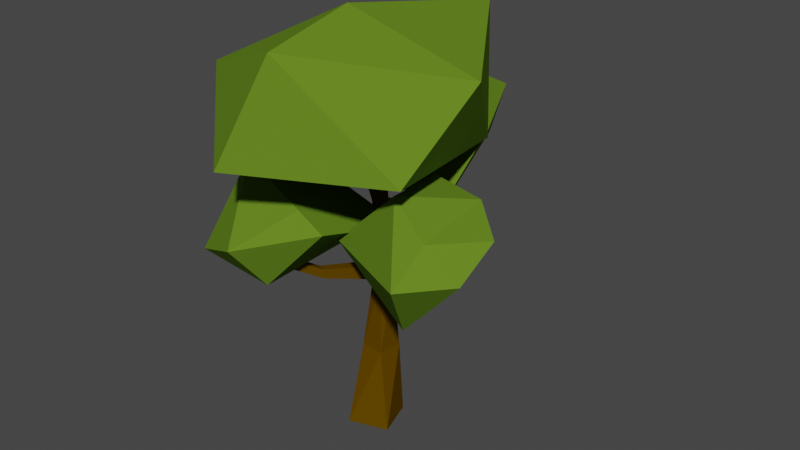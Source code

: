 # Source: oak-lightgreen.blend  (saved by Blender 3.0.42; exported with 4.5.12 LTS)
import bpy
from mathutils import Matrix  # noqa: F401  (used for matrix-valued properties, if any)

bpy.ops.wm.read_factory_settings(use_empty=True)
scene = bpy.context.scene
scene.name = 'Scene'

# ---- materials (node trees are filled in below, after node groups)
mat_sidewalk = bpy.data.materials.new('sidewalk')
mat_sidewalk.use_transparent_shadow = False
mat_sand = bpy.data.materials.new('sand')
mat_sand.use_transparent_shadow = False
mat_grass = bpy.data.materials.new('grass')
mat_grass.use_transparent_shadow = False
mat_canopy = bpy.data.materials.new('canopy')
mat_canopy.use_transparent_shadow = False
mat_trunk = bpy.data.materials.new('trunk')
mat_trunk.use_transparent_shadow = False

# ---- material node trees
mat_sidewalk.use_nodes = True; mat_sidewalk.node_tree.nodes.clear()
_N = mat_sidewalk.node_tree.nodes; _L = mat_sidewalk.node_tree.links
n0 = _N.new('ShaderNodeOutputMaterial'); n0.name = 'Material Output'; n0.location = (300, 300)
n1 = _N.new('ShaderNodeBsdfPrincipled'); n1.name = 'Principled BSDF'; n1.location = (10, 300)
n1.distribution = 'GGX'
n1.subsurface_method = 'BURLEY'
n1.inputs[0].default_value = (0.3424, 0.3424, 0.3424, 1.0)
n1.inputs[2].default_value = 1.0
n1.inputs[3].default_value = 1.45
n1.inputs[13].default_value = 0.0
n1.inputs[27].default_value = (0.0, 0.0, 0.0, 1.0)
n1.inputs[28].default_value = 1.0
_L.new(n1.outputs[0], n0.inputs[0])
n0.is_active_output = True
mat_sand.use_nodes = True; mat_sand.node_tree.nodes.clear()
_N = mat_sand.node_tree.nodes; _L = mat_sand.node_tree.links
n0 = _N.new('ShaderNodeOutputMaterial'); n0.name = 'Material Output'; n0.location = (300, 300)
n1 = _N.new('ShaderNodeBsdfPrincipled'); n1.name = 'Principled BSDF'; n1.location = (10, 300)
n1.distribution = 'GGX'
n1.subsurface_method = 'BURLEY'
n1.inputs[0].default_value = (0.855, 0.6409, 0.1014, 1.0)
n1.inputs[2].default_value = 1.0
n1.inputs[3].default_value = 1.45
n1.inputs[13].default_value = 0.0
n1.inputs[27].default_value = (0.0, 0.0, 0.0, 1.0)
n1.inputs[28].default_value = 1.0
_L.new(n1.outputs[0], n0.inputs[0])
n0.is_active_output = True
mat_grass.use_nodes = True; mat_grass.node_tree.nodes.clear()
_N = mat_grass.node_tree.nodes; _L = mat_grass.node_tree.links
n0 = _N.new('ShaderNodeOutputMaterial'); n0.name = 'Material Output'; n0.location = (300, 300)
n1 = _N.new('ShaderNodeBsdfPrincipled'); n1.name = 'Principled BSDF'; n1.location = (10, 300)
n1.distribution = 'GGX'
n1.subsurface_method = 'BURLEY'
n1.inputs[0].default_value = (0.0695, 0.1329, 0.0, 1.0)
n1.inputs[2].default_value = 1.0
n1.inputs[3].default_value = 1.45
n1.inputs[13].default_value = 0.0
n1.inputs[27].default_value = (0.0, 0.0, 0.0, 1.0)
n1.inputs[28].default_value = 1.0
_L.new(n1.outputs[0], n0.inputs[0])
n0.is_active_output = True
mat_canopy.use_nodes = True; mat_canopy.node_tree.nodes.clear()
_N = mat_canopy.node_tree.nodes; _L = mat_canopy.node_tree.links
n0 = _N.new('ShaderNodeOutputMaterial'); n0.name = 'Material Output'; n0.location = (300, 300)
n1 = _N.new('ShaderNodeBsdfPrincipled'); n1.name = 'Principled BSDF'; n1.location = (10, 300)
n1.distribution = 'GGX'
n1.subsurface_method = 'BURLEY'
n1.inputs[0].default_value = (0.1195, 0.2195, 0.01681, 1.0)
n1.inputs[2].default_value = 1.0
n1.inputs[3].default_value = 1.45
n1.inputs[13].default_value = 0.0
n1.inputs[27].default_value = (0.0, 0.0, 0.0, 1.0)
n1.inputs[28].default_value = 1.0
n2 = _N.new('ShaderNodeTexImage'); n2.name = 'Image Texture'; n2.location = (-280, 280)
_L.new(n1.outputs[0], n0.inputs[0])
n0.is_active_output = True
mat_trunk.use_nodes = True; mat_trunk.node_tree.nodes.clear()
_N = mat_trunk.node_tree.nodes; _L = mat_trunk.node_tree.links
n0 = _N.new('ShaderNodeOutputMaterial'); n0.name = 'Material Output'; n0.location = (300, 300)
n1 = _N.new('ShaderNodeBsdfPrincipled'); n1.name = 'Principled BSDF'; n1.location = (10, 300)
n1.distribution = 'GGX'
n1.subsurface_method = 'BURLEY'
n1.inputs[0].default_value = (0.1107, 0.05614, 0.0, 1.0)
n1.inputs[2].default_value = 1.0
n1.inputs[3].default_value = 1.45
n1.inputs[13].default_value = 0.0
n1.inputs[27].default_value = (0.0, 0.0, 0.0, 1.0)
n1.inputs[28].default_value = 1.0
n2 = _N.new('ShaderNodeTexImage'); n2.name = 'Image Texture'; n2.location = (-280, 280)
_L.new(n1.outputs[0], n0.inputs[0])
n0.is_active_output = True

# ---- world
world_world = bpy.data.worlds.new('World'); scene.world = world_world
world_world.use_nodes = True; world_world.node_tree.nodes.clear()
_N = world_world.node_tree.nodes; _L = world_world.node_tree.links
n0 = _N.new('ShaderNodeOutputWorld'); n0.name = 'World Output'; n0.location = (300, 300)
n1 = _N.new('ShaderNodeBackground'); n1.name = 'Background'; n1.location = (10, 300)
n1.inputs[0].default_value = (0.05088, 0.05088, 0.05088, 1.0)
_L.new(n1.outputs[0], n0.inputs[0])
n0.is_active_output = True
world_world.color = (0.05088, 0.05088, 0.05088)
world_world.use_sun_shadow = False
world_world.sun_shadow_jitter_overblur = 0.0

# ---- meshes
me_plane_002 = bpy.data.meshes.new('Plane.002')
me_plane_002.from_pydata([(0.006095, -0.009526, 0.3689), (0.1467, -0.1276, 0.4393), (-0.02467, -0.2242, 0.4451), (-0.1496, -0.01964, 0.4269), (-0.08549, 0.1853, 0.4351), (0.09464, 0.09728, 0.4116), (0.01661, -0.1777, 0.5782), (-0.1517, -0.1005, 0.5107), (-0.1297, 0.08305, 0.5385), (0.06073, 0.1392, 0.5722), (0.1721, -0.02975, 0.5404), (0.01608, -0.05843, 0.604), (0.006803, 0.1515, 0.2935), (0.07823, 0.04905, 0.3507), (0.001249, 0.03987, 0.3313), (-0.1096, 0.1809, 0.3375), (-0.05538, 0.2488, 0.321), (0.03808, 0.1806, 0.3752), (0.003416, 0.07377, 0.3936), (-0.07253, 0.1018, 0.4308), (-0.05879, 0.1859, 0.4621), (0.02491, 0.2343, 0.4257), (0.09605, 0.09507, 0.4229), (0.00353, 0.1452, 0.4778), (-0.09484, -0.006484, 0.2789), (-0.0222, -0.04094, 0.2781), (-0.1403, -0.09006, 0.2771), (-0.1335, -0.08134, 0.2758), (-0.05253, -0.01094, 0.3514), (0.03689, 0.00675, 0.3053), (-0.03633, -0.1484, 0.2624), (-0.131, -0.1593, 0.2842), (-0.1127, -0.09677, 0.3922), (-0.005871, -0.123, 0.3646), (0.02993, -0.1228, 0.3427), (-0.04702, -0.1956, 0.3253), (-0.05289, -0.1138, 0.2723), (-0.04238, -0.1172, 0.2723), (-0.0529, -0.1132, 0.2854), (-0.04281, -0.1176, 0.2854), (-0.03858, 0.1722, 0.331), (-0.04719, 0.1706, 0.3301), (-0.03992, 0.1719, 0.345), (-0.04853, 0.1703, 0.344), (0.1394, -0.05125, 0.3279), (0.1465, -0.05101, 0.3206), (0.1444, -0.05866, 0.3182), (0.1372, -0.05869, 0.3249), (0.1224, -0.09344, 0.2366), (0.2038, -0.0995, 0.3297), (0.1531, -0.1511, 0.3264), (0.009218, -0.07642, 0.3114), (0.0878, -0.02799, 0.246), (0.1517, -0.02325, 0.2873), (0.1625, -0.1091, 0.3725), (0.1044, -0.08714, 0.4052), (0.09178, 0.001902, 0.3951), (0.1293, 0.04351, 0.3006), (0.2109, -0.05011, 0.3693), (0.1636, -0.009612, 0.3898), (-0.01805, -0.03513, -0.001612), (0.03387, -0.01878, -0.001612), (-0.0344, 0.01679, -0.001612), (0.01752, 0.03314, -0.001612), (-0.01492, 0.02845, 0.1101), (-0.01829, -0.004279, 0.1101), (0.01444, -0.007646, 0.1101), (0.01781, 0.02508, 0.1101), (-0.004764, 0.0251, 0.2168), (-0.01013, 0.008279, 0.2168), (0.006695, 0.002914, 0.2168), (0.01206, 0.01974, 0.2168), (-0.002827, 0.02488, 0.2368), (-0.009593, 0.009522, 0.2368), (0.005764, 0.002756, 0.2368), (0.01253, 0.01811, 0.2368), (-0.000446, 0.02382, 0.3005), (-0.009791, 0.009991, 0.2987), (0.004115, 0.0005962, 0.2987), (0.01346, 0.01443, 0.3005), (-0.001897, 0.02168, 0.327), (-0.01124, 0.007843, 0.3252), (0.002664, -0.001552, 0.3252), (0.01201, 0.01228, 0.327), (-0.009873, 0.02077, 0.3982), (-0.0261, -0.003249, 0.3982), (-0.002082, -0.01947, 0.3982), (0.01414, 0.004542, 0.3982), (-0.03133, -0.06697, 0.2416), (-0.02082, -0.07033, 0.2416), (-0.03134, -0.06634, 0.2547), (-0.02125, -0.07079, 0.2547), (-0.05289, -0.1138, 0.2723), (-0.04238, -0.1172, 0.2723), (-0.0529, -0.1132, 0.2854), (-0.04281, -0.1176, 0.2854), (-0.01804, 0.09525, 0.2701), (-0.02959, 0.09313, 0.2689), (-0.01984, 0.09492, 0.2888), (-0.03139, 0.0928, 0.2875), (-0.03858, 0.1722, 0.331), (-0.04719, 0.1706, 0.3301), (-0.03992, 0.1719, 0.345), (-0.04853, 0.1703, 0.344), (-0.002003, 0.02451, 0.2589), (-0.001209, 0.02416, 0.2801), (0.01316, 0.01561, 0.2801), (0.01285, 0.01684, 0.2589), (0.005193, 0.002009, 0.2582), (0.004644, 0.001289, 0.2788), (-0.009728, 0.009841, 0.2788), (-0.009662, 0.009684, 0.2582), (0.1021, -0.03538, 0.2997), (0.1071, -0.0346, 0.2872), (0.1028, -0.04408, 0.2848), (0.09746, -0.04454, 0.2967), (0.1394, -0.05125, 0.3279), (0.1465, -0.05101, 0.3206), (0.1444, -0.05866, 0.3182), (0.1372, -0.05869, 0.3249)], [], [(0, 1, 2), (1, 0, 5), (0, 2, 3), (0, 3, 4), (0, 4, 5), (1, 5, 10), (2, 1, 6), (3, 2, 7), (4, 3, 8), (5, 4, 9), (1, 10, 6), (2, 6, 7), (3, 7, 8), (4, 8, 9), (5, 9, 10), (6, 10, 11), (7, 6, 11), (8, 7, 11), (9, 8, 11), (10, 9, 11), (12, 13, 14), (13, 12, 17), (12, 14, 15), (12, 15, 16), (12, 16, 17), (13, 17, 22), (14, 13, 18), (15, 14, 19), (16, 15, 20), (17, 16, 21), (13, 22, 18), (14, 18, 19), (15, 19, 20), (16, 20, 21), (17, 21, 22), (18, 22, 23), (19, 18, 23), (20, 19, 23), (21, 20, 23), (22, 21, 23), (24, 25, 26), (25, 24, 29), (24, 26, 27), (24, 27, 28), (24, 28, 29), (25, 29, 34), (26, 25, 30), (27, 26, 31), (28, 27, 32), (29, 28, 33), (25, 34, 30), (26, 30, 31), (27, 31, 32), (28, 32, 33), (29, 33, 34), (30, 34, 35), (31, 30, 35), (32, 31, 35), (33, 32, 35), (34, 33, 35), (36, 37, 39, 38), (40, 41, 43, 42), (46, 45, 44, 47), (48, 49, 50), (49, 48, 53), (48, 50, 51), (48, 51, 52), (48, 52, 53), (49, 53, 58), (50, 49, 54), (51, 50, 55), (52, 51, 56), (53, 52, 57), (49, 58, 54), (50, 54, 55), (51, 55, 56), (52, 56, 57), (53, 57, 58), (54, 58, 59), (55, 54, 59), (56, 55, 59), (57, 56, 59), (58, 57, 59), (65, 66, 70, 69), (63, 62, 64, 67), (60, 61, 66, 65), (61, 63, 67, 66), (62, 60, 65, 64), (70, 71, 75, 74), (66, 67, 71, 70), (64, 65, 69, 68), (67, 64, 68, 71), (106, 105, 76, 79), (68, 69, 73, 72), (71, 68, 72, 75), (74, 73, 90, 91), (78, 79, 83, 82), (110, 109, 78, 77), (109, 106, 79, 78), (105, 110, 77, 76), (82, 83, 87, 86), (80, 76, 96, 98), (79, 76, 80, 83), (77, 78, 82, 81), (85, 86, 87, 84), (80, 81, 85, 84), (83, 80, 84, 87), (81, 82, 86, 85), (88, 89, 93, 92), (73, 69, 88, 90), (69, 70, 89, 88), (70, 74, 91, 89), (90, 88, 92, 94), (91, 90, 94, 95), (89, 91, 95, 93), (97, 99, 103, 101), (76, 77, 97, 96), (77, 81, 99, 97), (81, 80, 98, 99), (96, 97, 101, 100), (98, 96, 100, 102), (99, 98, 102, 103), (72, 73, 111, 104), (104, 111, 110, 105), (74, 75, 107, 108), (109, 108, 114, 115), (73, 74, 108, 111), (111, 108, 109, 110), (75, 72, 104, 107), (107, 104, 105, 106), (114, 113, 117, 118), (107, 106, 112, 113), (108, 107, 113, 114), (106, 109, 115, 112), (113, 112, 116, 117), (112, 115, 119, 116), (115, 114, 118, 119)])
me_plane_002.polygons.foreach_set('material_index', [3, 3, 3, 3, 3, 3, 3, 3, 3, 3, 3, 3, 3, 3, 3, 3, 3, 3, 3, 3, 3, 3, 3, 3, 3, 3, 3, 3, 3, 3, 3, 3, 3, 3, 3, 3, 3, 3, 3, 3, 3, 3, 3, 3, 3, 3, 3, 3, 3, 3, 3, 3, 3, 3, 3, 3, 3, 3, 3, 3, 3, 3, 3, 3, 3, 3, 3, 3, 3, 3, 3, 3, 3, 3, 3, 3, 3, 3, 3, 3, 3, 3, 3, 4, 4, 4, 4, 4, 4, 4, 4, 4, 4, 4, 4, 4, 4, 4, 4, 4, 4, 4, 4, 4, 4, 4, 4, 4, 4, 4, 4, 4, 4, 4, 4, 4, 4, 4, 4, 4, 4, 4, 4, 4, 4, 4, 4, 4, 4, 4, 4, 4, 4, 4, 4, 4, 4])
_uv = me_plane_002.uv_layers.new(name='UVMap')
_uv.uv.foreach_set('vector', [1.315, -0.7814, 1.082, -0.3779, 1.548, -0.3779, 1.082, -0.3779, 0.8495, -0.7814, 0.6165, -0.3779, -0.5485, -0.7814, -0.7814, -0.3779, -0.3155, -0.3779, -0.08248, -0.7814, -0.3155, -0.3779, 0.1505, -0.3779, 0.3835, -0.7814, 0.1505, -0.3779, 0.6165, -0.3779, 1.082, -0.3779, 0.6165, -0.3779, 0.8495, 0.02566, 1.548, -0.3779, 1.082, -0.3779, 1.315, 0.02566, -0.3155, -0.3779, -0.7814, -0.3779, -0.5485, 0.02566, 0.1505, -0.3779, -0.3155, -0.3779, -0.08248, 0.02566, 0.6165, -0.3779, 0.1505, -0.3779, 0.3835, 0.02566, 1.082, -0.3779, 0.8495, 0.02566, 1.315, 0.02566, 1.548, -0.3779, 1.315, 0.02566, 1.781, 0.02566, -0.3155, -0.3779, -0.5485, 0.02566, -0.08248, 0.02566, 0.1505, -0.3779, -0.08248, 0.02566, 0.3835, 0.02566, 0.6165, -0.3779, 0.3835, 0.02566, 0.8495, 0.02566, 1.315, 0.02566, 0.8495, 0.02566, 1.082, 0.4292, 1.781, 0.02566, 1.315, 0.02566, 1.548, 0.4292, -0.08248, 0.02566, -0.5485, 0.02566, -0.3155, 0.4292, 0.3835, 0.02566, -0.08248, 0.02566, 0.1505, 0.4292, 0.8495, 0.02566, 0.3835, 0.02566, 0.6165, 0.4292, 1.315, -0.7814, 1.082, -0.3779, 1.548, -0.3779, 1.082, -0.3779, 0.8495, -0.7814, 0.6165, -0.3779, -0.5485, -0.7814, -0.7814, -0.3779, -0.3155, -0.3779, -0.08248, -0.7814, -0.3155, -0.3779, 0.1505, -0.3779, 0.3835, -0.7814, 0.1505, -0.3779, 0.6165, -0.3779, 1.082, -0.3779, 0.6165, -0.3779, 0.8495, 0.02566, 1.548, -0.3779, 1.082, -0.3779, 1.315, 0.02566, -0.3155, -0.3779, -0.7814, -0.3779, -0.5485, 0.02566, 0.1505, -0.3779, -0.3155, -0.3779, -0.08248, 0.02566, 0.6165, -0.3779, 0.1505, -0.3779, 0.3835, 0.02566, 1.082, -0.3779, 0.8495, 0.02566, 1.315, 0.02566, 1.548, -0.3779, 1.315, 0.02566, 1.781, 0.02566, -0.3155, -0.3779, -0.5485, 0.02566, -0.08248, 0.02566, 0.1505, -0.3779, -0.08248, 0.02566, 0.3835, 0.02566, 0.6165, -0.3779, 0.3835, 0.02566, 0.8495, 0.02566, 1.315, 0.02566, 0.8495, 0.02566, 1.082, 0.4292, 1.781, 0.02566, 1.315, 0.02566, 1.548, 0.4292, -0.08248, 0.02566, -0.5485, 0.02566, -0.3155, 0.4292, 0.3835, 0.02566, -0.08248, 0.02566, 0.1505, 0.4292, 0.8495, 0.02566, 0.3835, 0.02566, 0.6165, 0.4292, 1.315, -0.7814, 1.082, -0.3779, 1.548, -0.3779, 1.082, -0.3779, 0.8495, -0.7814, 0.6165, -0.3779, -0.5485, -0.7814, -0.7814, -0.3779, -0.3155, -0.3779, -0.08248, -0.7814, -0.3155, -0.3779, 0.1505, -0.3779, 0.3835, -0.7814, 0.1505, -0.3779, 0.6165, -0.3779, 1.082, -0.3779, 0.6165, -0.3779, 0.8495, 0.02566, 1.548, -0.3779, 1.082, -0.3779, 1.315, 0.02566, -0.3155, -0.3779, -0.7814, -0.3779, -0.5485, 0.02566, 0.1505, -0.3779, -0.3155, -0.3779, -0.08248, 0.02566, 0.6165, -0.3779, 0.1505, -0.3779, 0.3835, 0.02566, 1.082, -0.3779, 0.8495, 0.02566, 1.315, 0.02566, 1.548, -0.3779, 1.315, 0.02566, 1.781, 0.02566, -0.3155, -0.3779, -0.5485, 0.02566, -0.08248, 0.02566, 0.1505, -0.3779, -0.08248, 0.02566, 0.3835, 0.02566, 0.6165, -0.3779, 0.3835, 0.02566, 0.8495, 0.02566, 1.315, 0.02566, 0.8495, 0.02566, 1.082, 0.4292, 1.781, 0.02566, 1.315, 0.02566, 1.548, 0.4292, -0.08248, 0.02566, -0.5485, 0.02566, -0.3155, 0.4292, 0.3835, 0.02566, -0.08248, 0.02566, 0.1505, 0.4292, 0.8495, 0.02566, 0.3835, 0.02566, 0.6165, 0.4292, -0.7814, -0.7814, 1.781, -0.7814, 1.781, -0.7814, -0.7814, -0.7814, -0.7814, 1.781, -0.7814, -0.7814, -0.7814, -0.7814, -0.7814, 1.781, 1.781, -0.7814, 1.781, 1.781, 1.781, 1.781, 1.781, -0.7814, 1.315, -0.7814, 1.082, -0.3779, 1.548, -0.3779, 1.082, -0.3779, 0.8495, -0.7814, 0.6165, -0.3779, -0.5485, -0.7814, -0.7814, -0.3779, -0.3155, -0.3779, -0.08248, -0.7814, -0.3155, -0.3779, 0.1505, -0.3779, 0.3835, -0.7814, 0.1505, -0.3779, 0.6165, -0.3779, 1.082, -0.3779, 0.6165, -0.3779, 0.8495, 0.02566, 1.548, -0.3779, 1.082, -0.3779, 1.315, 0.02566, -0.3155, -0.3779, -0.7814, -0.3779, -0.5485, 0.02566, 0.1505, -0.3779, -0.3155, -0.3779, -0.08248, 0.02566, 0.6165, -0.3779, 0.1505, -0.3779, 0.3835, 0.02566, 1.082, -0.3779, 0.8495, 0.02566, 1.315, 0.02566, 1.548, -0.3779, 1.315, 0.02566, 1.781, 0.02566, -0.3155, -0.3779, -0.5485, 0.02566, -0.08248, 0.02566, 0.1505, -0.3779, -0.08248, 0.02566, 0.3835, 0.02566, 0.6165, -0.3779, 0.3835, 0.02566, 0.8495, 0.02566, 1.315, 0.02566, 0.8495, 0.02566, 1.082, 0.4292, 1.781, 0.02566, 1.315, 0.02566, 1.548, 0.4292, -0.08248, 0.02566, -0.5485, 0.02566, -0.3155, 0.4292, 0.3835, 0.02566, -0.08248, 0.02566, 0.1505, 0.4292, 0.8495, 0.02566, 0.3835, 0.02566, 0.6165, 0.4292, 0.9377, 0.9377, 0.06235, 0.9377, 0.06235, 0.9377, 0.9377, 0.9377, 0.06235, 0.06235, 0.9377, 0.06235, 0.9377, 0.06235, 0.06235, 0.06235, 0.9377, 0.9377, 0.06235, 0.9377, 0.06235, 0.9377, 0.9377, 0.9377, 0.06235, 0.9377, 0.06235, 0.06235, 0.06235, 0.06235, 0.06235, 0.9377, 0.9377, 0.06235, 0.9377, 0.9377, 0.9377, 0.9377, 0.9377, 0.06235, 0.06235, 0.9377, 0.06235, 0.06235, 0.06235, 0.06235, 0.06235, 0.9377, 0.06235, 0.9377, 0.06235, 0.06235, 0.06235, 0.06235, 0.06235, 0.9377, 0.9377, 0.06235, 0.9377, 0.9377, 0.9377, 0.9377, 0.9377, 0.06235, 0.06235, 0.06235, 0.9377, 0.06235, 0.9377, 0.06235, 0.06235, 0.06235, 0.06235, 0.06235, 0.9377, 0.06235, 0.9377, 0.06235, 0.06235, 0.06235, 0.9377, 0.06235, 0.9377, 0.9377, 0.9377, 0.9377, 0.9377, 0.06235, 0.06235, 0.06235, 0.9377, 0.06235, 0.9377, 0.06235, 0.06235, 0.06235, 0.06235, 0.9377, 0.9377, 0.9377, 0.9377, 0.9377, 0.06235, 0.9377, 0.06235, 0.9377, 0.06235, 0.06235, 0.06235, 0.06235, 0.06235, 0.9377, 0.9377, 0.9377, 0.06235, 0.9377, 0.06235, 0.9377, 0.9377, 0.9377, 0.06235, 0.9377, 0.06235, 0.06235, 0.06235, 0.06235, 0.06235, 0.9377, 0.9377, 0.06235, 0.9377, 0.9377, 0.9377, 0.9377, 0.9377, 0.06235, 0.06235, 0.9377, 0.06235, 0.06235, 0.06235, 0.06235, 0.06235, 0.9377, 0.9377, 0.06235, 0.9377, 0.06235, 0.9377, 0.06235, 0.9377, 0.06235, 0.06235, 0.06235, 0.9377, 0.06235, 0.9377, 0.06235, 0.06235, 0.06235, 0.9377, 0.9377, 0.06235, 0.9377, 0.06235, 0.9377, 0.9377, 0.9377, 0.9377, 0.9377, 0.06235, 0.9377, 0.06235, 0.06235, 0.9377, 0.06235, 0.9377, 0.06235, 0.9377, 0.9377, 0.9377, 0.9377, 0.9377, 0.06235, 0.06235, 0.06235, 0.9377, 0.06235, 0.9377, 0.06235, 0.06235, 0.06235, 0.9377, 0.9377, 0.06235, 0.9377, 0.06235, 0.9377, 0.9377, 0.9377, 0.9377, 0.9377, 0.06235, 0.9377, 0.06235, 0.9377, 0.9377, 0.9377, 0.9377, 0.9377, 0.9377, 0.9377, 0.9377, 0.9377, 0.9377, 0.9377, 0.9377, 0.9377, 0.06235, 0.9377, 0.06235, 0.9377, 0.9377, 0.9377, 0.06235, 0.9377, 0.06235, 0.9377, 0.06235, 0.9377, 0.06235, 0.9377, 0.9377, 0.9377, 0.9377, 0.9377, 0.9377, 0.9377, 0.9377, 0.9377, 0.06235, 0.9377, 0.9377, 0.9377, 0.9377, 0.9377, 0.06235, 0.9377, 0.06235, 0.9377, 0.06235, 0.9377, 0.06235, 0.9377, 0.06235, 0.9377, 0.9377, 0.9377, 0.9377, 0.9377, 0.9377, 0.9377, 0.9377, 0.9377, 0.9377, 0.06235, 0.9377, 0.9377, 0.9377, 0.9377, 0.9377, 0.06235, 0.9377, 0.9377, 0.9377, 0.9377, 0.9377, 0.9377, 0.9377, 0.9377, 0.9377, 0.9377, 0.9377, 0.06235, 0.9377, 0.06235, 0.9377, 0.9377, 0.9377, 0.06235, 0.9377, 0.9377, 0.9377, 0.9377, 0.9377, 0.06235, 0.9377, 0.06235, 0.9377, 0.06235, 0.9377, 0.06235, 0.9377, 0.06235, 0.9377, 0.9377, 0.9377, 0.06235, 0.9377, 0.06235, 0.9377, 0.9377, 0.9377, 0.06235, 0.9377, 0.9377, 0.9377, 0.9377, 0.9377, 0.06235, 0.9377, 0.06235, 0.9377, 0.9377, 0.9377, 0.9377, 0.9377, 0.06235, 0.06235, 0.9377, 0.06235, 0.06235, 0.06235, 0.06235, 0.06235, 0.9377, 0.06235, 0.9377, 0.06235, 0.9377, 0.06235, 0.9377, 0.06235, 0.9377, 0.9377, 0.9377, 0.06235, 0.9377, 0.06235, 0.9377, 0.9377, 0.9377, 0.9377, 0.9377, 0.06235, 0.9377, 0.06235, 0.9377, 0.9377, 0.9377, 0.06235, 0.06235, 0.9377, 0.06235, 0.9377, 0.06235, 0.06235, 0.06235, 0.06235, 0.06235, 0.9377, 0.06235, 0.9377, 0.06235, 0.06235, 0.06235, 0.06235, 0.9377, 0.06235, 0.06235, 0.06235, 0.06235, 0.06235, 0.9377, 0.06235, 0.06235, 0.06235, 0.06235, 0.06235, 0.06235, 0.06235, 0.06235, 0.06235, 0.9377, 0.06235, 0.06235, 0.06235, 0.06235, 0.06235, 0.9377, 0.06235, 0.06235, 0.06235, 0.9377, 0.06235, 0.9377, 0.06235, 0.06235, 0.06235, 0.06235, 0.06235, 0.06235, 0.06235, 0.06235, 0.06235, 0.06235, 0.06235, 0.06235, 0.06235, 0.9377, 0.06235, 0.9377, 0.06235, 0.06235, 0.06235, 0.9377, 0.06235, 0.9377, 0.06235, 0.9377, 0.06235, 0.9377])
me_plane_002.materials.append(mat_sidewalk)
me_plane_002.materials.append(mat_sand)
me_plane_002.materials.append(mat_grass)
me_plane_002.materials.append(mat_canopy)
me_plane_002.materials.append(mat_trunk)
me_plane_002.use_remesh_fix_poles = True
me_plane_002.use_remesh_preserve_attributes = False
me_plane_002.use_mirror_vertex_groups = False
me_plane_002.update()

# ---- objects
ob_plane_002 = bpy.data.objects.new('Plane.002', me_plane_002)

# ---- transforms, parenting, visibility, modifiers, constraints
ob_plane_002.location = (0.0, 0.0, 0.0)
ob_plane_002.scale = (2.0, 2.0, 1.898)
ob_plane_002.lineart.crease_threshold = 0.0

# ---- collection membership
scene.collection.objects.link(ob_plane_002)

# ---- scene / render settings (as saved in the file)
scene.frame_start = 1; scene.frame_end = 250; scene.frame_set(1)
scene.render.engine = 'BLENDER_EEVEE_NEXT'
scene.cycles.use_denoising = False
scene.cycles.samples = 128
scene.cycles.sampling_pattern = 'TABULATED_SOBOL'
scene.cycles.use_adaptive_sampling = False
scene.cycles.use_light_tree = False
scene.view_settings.view_transform = 'Filmic'
bpy.context.view_layer.update()

# ---- added for rendering (the .blend has no active camera and no usable light): camera, sun
cam_auto = bpy.data.cameras.new('AutoCamera')
cam_auto.lens = 50.0
cam_auto.sensor_width = 36.0
cam_auto.clip_end = 1000.0
ob_auto_camera = bpy.data.objects.new('AutoCamera', cam_auto)
scene.collection.objects.link(ob_auto_camera)
ob_auto_camera.location = (1.5916, -1.81422, 1.7977)
ob_auto_camera.rotation_euler = (1.09748, -7.21219e-08, 0.694738)
scene.camera = ob_auto_camera
light_auto_sun = bpy.data.lights.new('AutoSun', 'SUN')
light_auto_sun.energy = 3.0
light_auto_sun.angle = 0.0523599
ob_auto_sun = bpy.data.objects.new('AutoSun', light_auto_sun)
scene.collection.objects.link(ob_auto_sun)
ob_auto_sun.rotation_euler = (0.872665, 0.174533, 0.523599)
bpy.context.view_layer.update()
